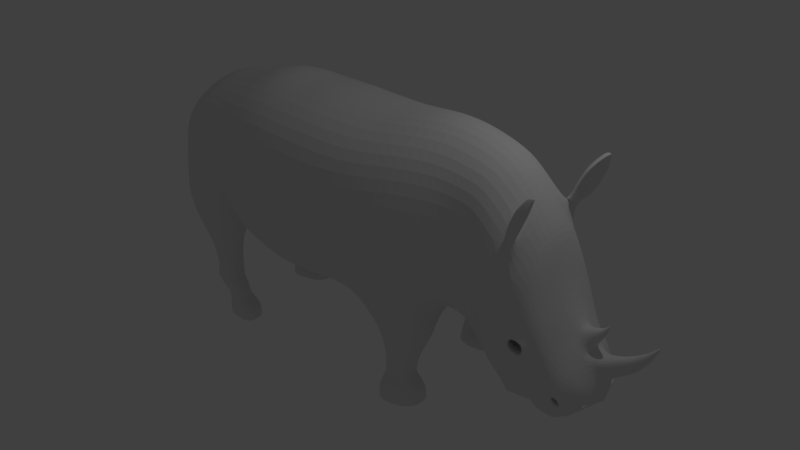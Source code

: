# Source: rhino.blend  (saved by Blender 2.79.0; exported with 4.5.12 LTS)
import bpy
from mathutils import Matrix  # noqa: F401  (used for matrix-valued properties, if any)

bpy.ops.wm.read_factory_settings(use_empty=True)
scene = bpy.context.scene
scene.name = 'Scene'

# ---- collections
col_collection_1 = bpy.data.collections.new('Collection 1'); scene.collection.children.link(col_collection_1)

# ---- world
world_world = bpy.data.worlds.new('World'); scene.world = world_world
world_world.color = (0.05088, 0.05088, 0.05088)
world_world.use_sun_shadow = False
world_world.sun_shadow_jitter_overblur = 0.0
world_world.cycles.sampling_method = 'MANUAL'

# ---- cameras
cam_camera = bpy.data.cameras.new('Camera')
cam_camera.clip_end = 100.0
cam_camera.lens = 35.0
cam_camera.sensor_width = 32.0
cam_camera.sensor_height = 18.0
cam_camera.ortho_scale = 7.314
cam_camera.dof.focus_distance = 0.0
cam_camera.dof.aperture_fstop = 128.0

# ---- lights
light_lamp = bpy.data.lights.new('Lamp', 'POINT')
light_lamp.transmission_factor = 0.0
light_lamp.cutoff_distance = 30.0
light_lamp.energy = 100.0
light_lamp.shadow_buffer_clip_start = 1.001
light_lamp.shadow_soft_size = 0.1
light_lamp.shadow_maximum_resolution = 0.006
light_lamp.use_absolute_resolution = True

# ---- meshes
me_cube_001 = bpy.data.meshes.new('Cube.001')
me_cube_001.from_pydata([(-0.4707, -0.9422, -0.6888), (-0.6667, -0.9841, 1.845), (-0.03508, -0.9947, -0.6043), (0.06701, -0.9571, 1.811), (-0.3971, 0.0, -0.8618), (-0.6593, 0.0, 2.037), (0.2888, 0.0, -0.7628), (0.06136, 0.0, 2.037), (-1.022, 0.0, -0.9591), (-1.026, -0.9315, -0.8012), (-1.222, -0.986, 1.876), (-1.222, 0.0, 2.108), (-1.769, 0.0, -0.852), (-1.668, -0.8779, -0.7085), (-1.693, -0.985, 1.869), (-1.728, 0.0, 2.14), (-2.228, 0.0, -0.6617), (-2.155, -0.8168, -0.4866), (-2.204, -0.948, 1.88), (-2.188, 0.0, 2.316), (-2.703, 0.0, -0.3977), (-2.437, -0.6588, -0.341), (-2.7, -0.8523, 1.832), (-2.705, 0.0, 2.099), (-3.012, 0.0, -0.3169), (-3.782, -0.5846, -0.4141), (-3.061, -0.6869, 1.793), (-3.09, 0.0, 2.026), (-3.428, 0.0, -0.2715), (-3.716, -0.4536, -0.4141), (-3.416, -0.6554, 1.704), (-3.435, 0.0, 1.929), (-3.768, 0.0, -0.2091), (-3.422, -0.6905, -0.8701), (-3.734, -0.5519, 1.533), (-3.747, 0.0, 1.722), (-4.063, 0.0, -0.08378), (-4.032, -0.3772, 0.1764), (-4.046, -0.3845, 1.267), (-4.107, 0.0, 1.353), (0.7989, 0.0, 2.206), (0.7957, -0.8039, 1.902), (0.398, -1.22, -0.7273), (0.8434, 0.0, -0.7045), (1.386, 0.0, 2.201), (1.377, -0.6761, 1.874), (1.608, -0.8009, -0.4287), (1.281, 0.0, -0.6668), (1.829, 0.0, 2.08), (1.792, -0.637, 1.769), (1.824, -0.8279, -0.4548), (1.805, 0.0, -0.6095), (2.093, -0.5974, 1.698), (2.021, -0.8286, -0.5688), (2.072, 0.0, -0.7944), (2.518, 0.0, 1.594), (2.589, -0.5887, 1.107), (2.424, -0.8172, -1.153), (2.488, 0.0, -1.45), (-4.28, 0.0, 0.43), (-4.203, -0.2209, 0.469), (-4.177, -0.2341, 1.095), (-4.21, 0.0, 1.127), (2.79, 0.0, 1.158), (2.708, -0.692, 0.9425), (2.685, -0.7726, -1.426), (2.806, 0.0, -1.744), (3.105, 0.0, 0.2014), (3.071, -0.4921, 0.05317), (3.24, -0.5149, -1.6), (3.382, 0.0, -1.813), (3.415, 0.0, -0.3547), (3.308, -0.3977, -0.4528), (3.953, 0.0, -1.137), (3.342, -0.5504, -1.722), (3.399, 0.0, -1.89), (3.522, -0.426, -1.679), (3.585, 0.0, -1.816), (3.784, -0.1925, -1.074), (3.738, -0.4479, -1.422), (3.837, 0.0, -1.508), (-0.6554, -1.419, 1.212), (0.05656, -1.379, 1.232), (-1.236, -1.408, 1.271), (-1.686, -1.371, 1.344), (-2.203, -1.33, 1.319), (-2.69, -1.239, 1.334), (-3.068, -1.122, 1.426), (-3.418, -1.057, 1.426), (-3.697, -0.9225, 1.286), (-3.99, -0.6947, 1.048), (0.7931, -1.212, 1.329), (1.392, -0.9771, 1.317), (1.784, -0.8906, 1.226), (2.041, -0.8774, 1.126), (2.45, -0.8076, 0.8255), (-4.191, -0.3423, 0.9721), (-4.257, 0.0, 0.9733), (2.625, -0.8482, 0.6633), (3.097, -0.7305, -0.2344), (3.304, -0.6711, -0.7968), (3.534, -0.6399, -0.9697), (3.737, -0.3708, -1.19), (3.905, 0.0, -1.283), (3.604, 0.0, -0.7384), (3.552, -0.2718, -0.7313), (4.042, 0.0, -1.04), (3.873, -0.1473, -0.9976), (3.815, 0.0, -0.7556), (3.74, -0.1696, -0.8219), (4.189, 0.0, -0.9286), (4.12, -0.1017, -0.9097), (4.075, 0.0, -0.6462), (4.001, -0.1183, -0.7468), (4.338, 0.0, -0.7934), (4.287, -0.08292, -0.7837), (4.246, 0.0, -0.5576), (4.184, -0.09653, -0.6597), (4.414, 0.0, -0.6862), (4.378, -0.06998, -0.6754), (4.354, 0.0, -0.4796), (4.314, -0.07842, -0.5911), (4.513, 0.0, -0.5333), (4.502, -0.04073, -0.5112), (4.494, 0.0, -0.3725), (4.458, -0.05294, -0.4807), (4.618, 0.0, -0.2949), (4.604, -0.01501, -0.3092), (4.605, 0.0, -0.2742), (4.593, -0.0196, -0.3133), (0.2223, -1.355, -0.4534), (0.7638, -1.421, -0.3186), (1.391, -1.195, -0.3312), (1.812, -0.9973, -0.2662), (2.033, -0.8625, -0.3413), (2.371, -0.8998, -0.9084), (-4.325, 0.0, 0.6443), (3.746, -0.4339, -1.272), (3.882, 0.0, -1.383), (-0.6613, -1.303, -0.4563), (-1.236, -1.297, -0.4876), (-1.71, -1.276, -0.4016), (-2.18, -1.231, -0.2599), (-2.462, -1.035, -0.1726), (-3.57, -0.3561, -0.4146), (-3.395, -0.5906, -0.8711), (-3.339, -0.3097, -0.4149), (-4.024, -0.5722, 0.348), (-4.202, -0.2534, 0.5898), (2.667, -0.8953, -1.166), (3.087, -0.7976, -1.451), (3.407, -0.7055, -1.402), (3.501, -0.6367, -1.453), (3.516, 0.0, -0.3712), (3.411, -0.148, -0.5), (3.696, 0.0, -0.6221), (3.56, -0.1689, -0.6588), (3.631, 0.0, -0.3739), (3.583, -0.09967, -0.4251), (3.761, 0.0, -0.5083), (3.685, -0.1149, -0.5244), (3.719, 0.0, -0.3416), (3.726, -0.05355, -0.3598), (3.789, 0.0, -0.4296), (3.774, -0.0594, -0.4003), (3.811, 0.0, -0.2674), (3.8, -0.004729, -0.2791), (3.825, 0.0, -0.2717), (3.813, -0.007066, -0.2847), (2.45, -0.5653, 1.354), (2.713, -0.4881, 1.0), (2.388, -0.9539, 0.7429), (2.712, -0.8403, 0.4284), (2.629, -0.6661, 1.106), (2.563, -0.8671, 1.114), (2.704, -1.02, 1.005), (2.715, -0.612, 1.287), (2.613, -0.9278, 1.282), (2.791, -1.115, 1.169), (2.827, -0.6551, 1.543), (2.729, -0.9629, 1.543), (2.902, -1.158, 1.425), (2.9, -0.7475, 1.673), (2.848, -0.976, 1.67), (2.956, -1.116, 1.587), (3.001, -0.9376, 1.81), (3.006, -0.9671, 1.817), (3.009, -0.9855, 1.799), (2.67, -0.5748, 1.088), (2.71, -0.6522, 1.088), (2.722, -0.8359, 1.025), (2.785, -1.006, 0.9869), (2.796, -0.5981, 1.268), (2.66, -0.8842, 1.269), (2.872, -1.101, 1.151), (2.907, -0.6413, 1.525), (2.747, -0.9177, 1.513), (2.983, -1.145, 1.407), (2.981, -0.7336, 1.655), (2.851, -0.9389, 1.656), (3.037, -1.102, 1.568), (3.082, -0.9238, 1.792), (3.099, -0.9478, 1.788), (3.087, -0.9533, 1.799), (3.089, -0.9717, 1.781), (3.243, -0.568, -1.696), (3.329, 0.0, -1.884), (-0.6584, -1.561, 0.378), (-1.236, -1.553, 0.3916), (-1.684, -1.507, 0.4714), (-2.2, -1.436, 0.5296), (-2.59, -1.334, 0.618), (-3.063, -1.194, 0.8638), (-3.389, -1.095, 0.9181), (-3.685, -0.9758, 0.8987), (-3.984, -0.7617, 0.814), (-4.194, -0.3574, 0.8384), (0.04978, -1.511, 0.4326), (0.7818, -1.364, 0.5333), (1.4, -1.134, 0.529), (1.78, -0.9887, 0.4749), (2.048, -0.9557, 0.3834), (2.379, -0.9568, -0.08272), (-4.298, 0.0, 0.8889), (3.742, -0.4024, -1.231), (3.893, 0.0, -1.333), (2.703, -0.9006, -0.4068), (3.02, -0.8487, -0.4906), (3.364, -0.7325, -1.232), (3.485, -0.6831, -1.328), (2.145, 0.0, 1.93), (3.31, -0.7294, -1.154), (3.317, -0.6823, -1.511), (3.519, -0.6985, -1.219), (3.525, -0.6323, -1.516), (3.38, -0.6121, -1.371), (3.44, -0.5681, -1.403), (3.353, -0.6294, -1.262), (3.43, -0.5978, -1.323), (3.258, -0.3763, -1.348), (3.36, -0.319, -1.408), (3.213, -0.3825, -1.171), (3.341, -0.3519, -1.274), (3.128, -0.1284, -1.354), (3.283, -0.06312, -1.409), (3.082, -0.1355, -1.127), (3.261, -0.1007, -1.257), (0.0464, -1.453, 0.03275), (0.7762, -1.316, 0.1353), (1.409, -1.156, 0.1348), (1.796, -0.993, 0.1043), (2.04, -0.9091, 0.02108), (2.375, -0.9283, -0.4955), (2.707, -0.9011, -0.6618), (-0.3091, -1.272, -0.4117), (-0.9488, -1.3, -0.472), (-1.473, -1.286, -0.4446), (-1.945, -1.253, -0.3307), (-3.293, -0.7308, -1.319), (-2.357, -1.175, -0.1297), (-3.001, -0.3265, -0.4143), (-2.598, -0.7267, -0.4159), (-2.743, -0.4575, -0.4124), (-4.27, -0.09575, 0.6351), (-4.108, -0.4605, 0.4894), (2.519, -0.8976, -1.037), (2.202, -0.8811, -0.6248), (1.922, -0.9299, -0.3038), (1.138, -1.338, -0.3056), (0.4273, -1.431, -0.4019), (-0.6543, -1.52, -0.03643), (-1.222, -1.508, -0.04543), (-1.695, -1.484, 0.03777), (-2.207, -1.406, 0.137), (-2.612, -1.176, 0.3005), (-3.044, -1.248, 0.3961), (-3.421, -1.154, 0.4216), (-3.702, -1.026, 0.4205), (-3.983, -0.7749, 0.4001), (-4.202, -0.344, 0.7031), (0.4158, -1.437, 0.4829), (1.091, -1.249, 0.5311), (1.59, -1.061, 0.502), (1.914, -0.9722, 0.4292), (2.214, -0.9563, 0.1504), (2.534, -0.9273, -0.2257), (-0.3043, -1.536, 0.4053), (-0.9472, -1.557, 0.3848), (-1.46, -1.53, 0.4315), (-1.942, -1.471, 0.5005), (-2.831, -1.264, 0.7504), (-2.444, -1.385, 0.6023), (-3.226, -1.145, 0.891), (-3.537, -1.035, 0.9084), (-3.835, -0.8688, 0.8564), (-4.287, -0.09637, 0.8583), (-4.075, -0.6224, 0.786), (1.626, -0.9962, -0.2311), (-4.108, -0.5795, 0.6354), (-4.274, -0.1371, 0.7494), (-3.848, -0.9125, 0.4093), (-3.563, -1.103, 0.4286), (-3.262, -1.2, 0.4105), (-2.395, -1.325, 0.1898), (-2.819, -1.272, 0.3611), (-1.954, -1.456, 0.08773), (-1.465, -1.497, -0.00383), (-0.9421, -1.521, -0.04073), (-0.3051, -1.497, -0.0003442), (0.4113, -1.385, 0.08405), (1.093, -1.236, 0.1351), (1.918, -0.9511, 0.06271), (2.208, -0.9187, -0.2372), (2.527, -0.9124, -0.6314), (1.603, -1.036, 0.1196), (2.997, -0.8472, -0.7448), (2.673, -0.8978, -0.2543), (3.042, -0.7987, -0.4043), (2.678, -0.8965, -0.7673), (3.074, -0.798, -1.128), (2.962, -0.6438, -1.513), (2.918, -0.468, 0.7233), (3.094, 0.0, -1.778), (2.968, 0.0, 0.8401), (2.868, -0.7845, 0.2367), (2.877, -0.8464, -1.308), (2.884, -0.8482, -0.2836), (2.876, -0.8473, -0.9479), (2.869, -0.8747, -0.406), (2.859, -0.8741, -0.7145), (2.783, -0.9487, -0.4731), (2.934, -0.908, -0.5562), (2.775, -0.9444, -0.5882), (2.939, -0.8981, -0.6709), (2.875, -0.9255, -0.4975), (2.855, -0.9196, -0.6669), (2.6, -0.5796, -0.3733), (2.897, -0.4878, -0.4524), (2.601, -0.5609, -0.618), (2.87, -0.4704, -0.696), (2.756, -0.536, -0.372), (2.741, -0.5142, -0.6678), (2.453, -0.2708, -0.289), (2.853, -0.1469, -0.3959), (2.453, -0.2456, -0.6195), (2.817, -0.1234, -0.7248), (2.663, -0.212, -0.2872), (2.643, -0.1825, -0.6867), (-0.4079, -0.3584, -0.8307), (0.3469, -0.2388, -0.7602), (-1.73, -0.3334, -0.7975), (-1.024, -0.3465, -0.8991), (-2.2, -0.3102, -0.5952), (-2.614, -0.2159, -0.3558), (-2.979, -0.1319, -0.3483), (-3.371, -0.1348, -0.2847), (-3.69, -0.1395, -0.2224), (-4.04, -0.1977, -0.04413), (0.9513, -0.1231, -0.7234), (1.459, -0.2921, -0.6066), (1.812, -0.3144, -0.5507), (2.052, -0.3147, -0.7088), (-4.208, -0.149, 0.3854), (2.464, -0.3103, -1.337), (2.76, -0.2934, -1.623), (3.328, -0.1955, -1.732), (3.044, -0.2445, -1.678), (0.3096, -1.278, -0.5544), (0.1308, -1.059, -0.6416), (0.8077, -1.381, -0.4594), (0.5373, -1.151, -0.9232), (1.359, -1.179, -0.5353), (1.45, -0.7985, -0.5527), (1.117, -1.331, -0.4591), (0.507, -1.369, -0.5072), (0.4464, -0.3412, -0.7592), (0.9206, -0.2254, -0.7338), (1.379, -0.4468, -0.75), (0.2907, -1.003, -0.7359), (0.8627, -1.36, -0.718), (0.6361, -1.129, -1.147), (1.355, -1.188, -0.7281), (1.402, -0.8131, -0.7262), (1.14, -1.312, -0.7177), (0.5872, -1.321, -0.7209), (0.5797, -0.4538, -0.7962), (0.9753, -0.3618, -0.7916), (1.353, -0.5346, -0.7823), (0.4587, -0.983, -0.9461), (0.9004, -1.303, -0.9182), (0.6709, -1.092, -1.353), (1.31, -1.161, -0.9206), (1.367, -0.8647, -0.938), (1.128, -1.259, -0.9105), (0.6764, -1.267, -0.9175), (0.6515, -0.5683, -0.9822), (0.993, -0.4685, -0.9805), (1.303, -0.595, -0.9586), (0.5555, -0.9924, -1.167), (0.8986, -1.242, -1.143), (0.6966, -1.105, -1.581), (1.247, -1.14, -1.149), (1.303, -0.9051, -1.162), (1.1, -1.228, -1.139), (0.7371, -1.236, -1.143), (0.7164, -0.644, -1.193), (1.001, -0.5661, -1.193), (1.264, -0.6677, -1.176), (0.5891, -1.007, -1.366), (0.8838, -1.189, -1.346), (0.7006, -1.122, -1.754), (1.142, -1.102, -1.349), (1.198, -0.9273, -1.354), (1.018, -1.157, -1.34), (0.7531, -1.189, -1.349), (0.731, -0.7414, -1.383), (0.9553, -0.6478, -1.389), (1.161, -0.7494, -1.37), (0.6457, -1.015, -1.58), (0.8938, -1.179, -1.583), (0.6733, -1.18, -1.891), (1.109, -1.06, -1.583), (1.128, -0.9355, -1.583), (0.9998, -1.145, -1.584), (0.7605, -1.168, -1.584), (0.7677, -0.8211, -1.575), (0.9574, -0.7275, -1.576), (1.107, -0.8169, -1.58), (0.6751, -1.03, -1.765), (0.9022, -1.166, -1.747), (0.6467, -1.206, -1.985), (1.098, -1.111, -1.753), (1.113, -0.9596, -1.754), (1.014, -1.156, -1.747), (0.7768, -1.179, -1.754), (0.7647, -0.8399, -1.774), (0.9354, -0.7778, -1.77), (1.097, -0.8161, -1.777), (0.6181, -1.072, -1.893), (0.9488, -1.281, -1.892), (0.638, -1.223, -2.082), (1.237, -1.114, -1.892), (1.25, -0.9657, -1.894), (1.106, -1.225, -1.89), (0.7621, -1.264, -1.891), (0.7544, -0.8049, -1.893), (0.9863, -0.7189, -1.894), (1.196, -0.7997, -1.895), (0.589, -1.07, -1.987), (0.9488, -1.301, -1.989), (0.6408, -1.221, -2.181), (1.273, -1.123, -1.985), (1.285, -0.9476, -1.991), (1.128, -1.246, -1.982), (0.751, -1.289, -1.986), (0.7299, -0.7785, -1.985), (1.01, -0.6872, -1.988), (1.229, -0.7699, -1.993), (0.58, -1.071, -2.084), (0.9612, -1.314, -2.085), (1.292, -1.136, -2.084), (1.316, -0.9444, -2.083), (1.151, -1.258, -2.083), (0.7514, -1.305, -2.083), (0.7209, -0.7661, -2.078), (1.008, -0.6766, -2.084), (1.255, -0.7563, -2.084), (0.5814, -1.066, -2.18), (0.9609, -1.315, -2.18), (0.9393, -0.974, -2.18), (1.298, -1.128, -2.179), (1.316, -0.9412, -2.177), (1.155, -1.254, -2.179), (0.7552, -1.301, -2.181), (0.6762, -0.7854, -2.177), (0.9451, -0.6943, -2.179), (1.253, -0.7564, -2.177), (-0.01623, -0.5919, -0.7423), (0.1481, -0.6127, -0.702), (0.3491, -0.696, -0.7813), (0.4466, -0.7774, -0.9692), (0.541, -0.8202, -1.181), (0.5894, -0.8751, -1.372), (0.6394, -0.9111, -1.577), (0.6614, -0.9373, -1.77), (0.6706, -0.9265, -1.893), (0.6439, -0.9124, -1.986), (0.635, -0.9072, -2.081), (0.6178, -0.9116, -2.179), (-2.706, -0.3767, -0.2927), (-2.551, -0.7027, -0.2462), (-2.974, -0.2322, -0.3372), (-3.535, -0.664, -0.6827), (-3.364, -0.2177, -0.3086), (-3.481, -0.5501, -0.6847), (-3.637, -0.232, -0.2464), (-2.841, -0.5525, -0.6803), (-3.823, -0.4059, -0.1553), (-3.925, -0.5424, -0.1176), (-2.541, -1.004, -0.2229), (-3.053, -0.4505, -0.6798), (-2.707, -0.7831, -0.6858), (-3.267, -0.4119, -0.6808), (-3.926, -0.6976, -0.09198), (-3.382, -0.7034, -1.121), (-3.4, -0.4506, -0.6822), (-3.339, -0.6319, -1.122), (-2.899, -0.6438, -1.114), (-2.686, -1.19, -0.1509), (-3.102, -1.281, -0.07657), (-3.443, -1.205, -0.07469), (-3.698, -1.064, -0.08271), (-3.888, -0.8557, -0.08519), (-3.815, -0.9611, -0.08332), (-3.579, -1.145, -0.07911), (-3.3, -1.254, -0.07348), (-2.907, -1.279, -0.08568), (-2.6, -1.017, -0.4149), (-3.305, -0.5246, -0.8698), (-3.266, -0.6704, -1.319), (-3.189, -0.4905, -0.8698), (-3.782, -0.7175, -0.414), (-3.347, -0.7301, -1.566), (-3.047, -0.5158, -0.8699), (-2.788, -0.8006, -0.8696), (-2.897, -0.5979, -0.8688), (-2.735, -1.155, -0.4137), (-3.059, -1.226, -0.4129), (-3.334, -1.185, -0.4133), (-3.562, -1.063, -0.4134), (-3.729, -0.8608, -0.4155), (-3.665, -0.961, -0.4137), (-3.438, -1.136, -0.4129), (-3.211, -1.222, -0.4127), (-2.902, -1.233, -0.4135), (-2.708, -0.9936, -0.6829), (-3.012, -0.5893, -1.112), (-2.799, -0.814, -1.113), (-3.13, -0.5513, -1.115), (-3.535, -0.7647, -0.6815), (-3.311, -0.7244, -1.457), (-3.24, -0.5886, -1.119), (-3.281, -0.6804, -1.458), (-2.856, -0.6712, -1.453), (-2.799, -1.117, -0.6794), (-3.025, -1.179, -0.6799), (-3.178, -1.143, -0.6799), (-3.318, -1.066, -0.6804), (-3.472, -0.882, -0.6811), (-3.396, -0.9805, -0.6808), (-3.247, -1.115, -0.6801), (-3.103, -1.166, -0.6798), (-2.927, -1.181, -0.6793), (-2.787, -0.9781, -0.8709), (-3.198, -0.6255, -1.319), (-3.313, -0.6882, -1.566), (-3.094, -0.5992, -1.317), (-3.423, -0.7753, -0.8699), (-3.069, -0.7443, -1.83), (-2.984, -0.6204, -1.314), (-2.807, -0.8212, -1.31), (-2.88, -0.659, -1.313), (-2.855, -1.08, -0.8698), (-3.005, -1.132, -0.87), (-3.135, -1.095, -0.8701), (-3.25, -1.028, -0.87), (-3.375, -0.8861, -0.87), (-3.313, -0.9651, -0.87), (-3.192, -1.07, -0.8701), (-3.073, -1.117, -0.8701), (-2.931, -1.134, -0.87), (-2.801, -0.9686, -1.114), (-2.98, -0.6392, -1.454), (-2.781, -0.8277, -1.454), (-3.104, -0.6222, -1.455), (-3.382, -0.7782, -1.12), (-3.213, -0.7308, -1.688), (-3.204, -0.6404, -1.457), (-3.168, -0.6931, -1.689), (-2.736, -0.7077, -1.687), (-2.851, -1.016, -1.116), (-2.99, -1.052, -1.115), (-3.121, -1.021, -1.117), (-3.237, -0.9737, -1.118), (-3.337, -0.8735, -1.12), (-3.291, -0.9367, -1.119), (-3.18, -0.9996, -1.117), (-3.055, -1.04, -1.116), (-2.911, -1.058, -1.115), (-2.806, -0.9601, -1.312), (-3.227, -0.648, -1.565), (-3.033, -0.7037, -1.83), (-3.09, -0.616, -1.564), (-3.293, -0.795, -1.316), (-3.069, -0.7094, -2.043), (-2.956, -0.6605, -1.564), (-2.742, -0.841, -1.564), (-2.827, -0.6935, -1.561), (-2.842, -1.0, -1.315), (-2.959, -1.031, -1.312), (-3.074, -1.014, -1.313), (-3.164, -0.9718, -1.314), (-3.261, -0.8833, -1.315), (-3.213, -0.942, -1.315), (-3.118, -0.998, -1.313), (-3.025, -1.025, -1.313), (-2.892, -1.036, -1.312), (-2.779, -0.9615, -1.455), (-2.847, -0.6694, -1.687), (-2.648, -0.8334, -1.687), (-2.982, -0.6292, -1.688), (-3.311, -0.7935, -1.457), (-3.053, -0.7247, -1.959), (-3.079, -0.654, -1.688), (-3.012, -0.6764, -1.959), (-2.504, -0.7117, -1.953), (-2.825, -0.997, -1.456), (-2.963, -1.028, -1.454), (-3.091, -1.005, -1.455), (-3.188, -0.968, -1.455), (-3.279, -0.8766, -1.455), (-3.239, -0.9331, -1.455), (-3.14, -0.991, -1.455), (-3.037, -1.017, -1.455), (-2.888, -1.032, -1.454), (-2.742, -0.9708, -1.565), (-2.963, -0.6761, -1.83), (-3.013, -0.6493, -2.042), (-2.881, -0.6662, -1.829), (-3.346, -0.8, -1.566), (-2.766, -0.6975, -1.828), (-2.588, -0.8342, -1.828), (-2.669, -0.7299, -1.828), (-2.793, -1.009, -1.565), (-2.939, -1.042, -1.564), (-3.092, -1.025, -1.564), (-3.208, -0.9823, -1.565), (-3.321, -0.8778, -1.566), (-3.271, -0.9439, -1.566), (-3.15, -1.007, -1.564), (-3.027, -1.036, -1.564), (-2.85, -1.046, -1.564), (-2.648, -0.9603, -1.688), (-2.647, -0.6742, -1.955), (-2.425, -0.8376, -1.952), (-2.805, -0.6386, -1.957), (-3.212, -0.794, -1.689), (-3.069, -0.7115, -2.18), (-2.923, -0.6443, -1.959), (-3.012, -0.6485, -2.181), (-2.455, -0.6969, -2.177), (-2.703, -0.9992, -1.688), (-2.861, -1.038, -1.687), (-2.998, -1.016, -1.687), (-3.101, -0.9683, -1.688), (-3.193, -0.8731, -1.688), (-3.154, -0.9327, -1.688), (-3.05, -0.9988, -1.688), (-2.94, -1.027, -1.687), (-2.779, -1.04, -1.687), (-2.589, -0.941, -1.828), (-2.908, -0.6205, -2.043), (-2.782, -0.615, -2.042), (-3.067, -0.7955, -1.83), (-2.617, -0.6533, -2.04), (-2.366, -0.8354, -2.038), (-2.457, -0.6948, -2.039), (-2.626, -0.9811, -1.829), (-2.767, -1.018, -1.828), (-2.884, -0.9886, -1.828), (-2.971, -0.9488, -1.829), (-3.049, -0.8712, -1.829), (-3.016, -0.924, -1.829), (-2.928, -0.9729, -1.829), (-2.835, -1.003, -1.828), (-2.697, -1.022, -1.828), (-2.425, -0.9762, -1.954), (-2.615, -0.6554, -2.178), (-2.366, -0.8375, -2.176), (-2.78, -0.6171, -2.179), (-3.053, -0.8006, -1.959), (-2.623, -0.8061, -2.178), (-2.908, -0.6226, -2.181), (-2.919, -0.7666, -2.179), (-2.783, -0.8076, -2.179), (-2.464, -1.032, -1.953), (-2.658, -1.064, -1.953), (-2.81, -1.027, -1.955), (-2.923, -0.9748, -1.956), (-3.027, -0.874, -1.958), (-2.981, -0.9293, -1.957), (-2.867, -1.006, -1.955), (-2.746, -1.045, -1.954), (-2.567, -1.073, -1.953), (-2.367, -0.9901, -2.039), (-3.07, -0.7941, -2.043), (-2.413, -1.054, -2.039), (-2.629, -1.088, -2.039), (-2.798, -1.046, -2.04), (-2.925, -0.9885, -2.041), (-3.041, -0.876, -2.042), (-2.99, -0.9378, -2.042), (-2.862, -1.023, -2.04), (-2.727, -1.067, -2.039), (-2.528, -1.098, -2.038), (-2.365, -0.9922, -2.177), (-2.618, -0.9516, -2.178), (-2.785, -0.9027, -2.179), (-2.92, -0.8482, -2.179), (-3.068, -0.7962, -2.18), (-2.512, -0.9712, -2.177), (-2.714, -0.9278, -2.178), (-2.849, -0.883, -2.179), (-2.989, -0.8285, -2.18), (-2.411, -1.054, -2.177), (-2.627, -1.09, -2.177), (-2.796, -1.048, -2.178), (-2.922, -0.9906, -2.178), (-3.04, -0.8781, -2.179), (-2.988, -0.9399, -2.179), (-2.86, -1.026, -2.178), (-2.725, -1.069, -2.177), (-2.525, -1.1, -2.177), (-4.263, 0.0, 0.5471), (-4.442, 0.0, 0.5988), (-4.284, 0.0, 0.01311), (-4.272, -0.08715, 0.5518), (-4.417, -0.08566, 0.5896), (-4.342, -0.1301, 0.5658), (-4.294, 0.0, 0.2576), (-4.451, 0.0, 0.2707), (-4.316, 0.0, -0.2341), (-4.303, -0.07317, 0.2599), (-4.429, -0.07176, 0.2671), (-4.363, -0.1135, 0.2599), (-4.425, 0.0, 0.02323), (-4.386, 0.0, -0.4503), (-4.291, -0.0582, 0.01514), (-4.405, -0.05695, 0.02022), (-4.346, -0.09393, 0.01438), (-4.423, 0.0, -0.2234), (-4.499, 0.0, -0.6266), (-4.326, -0.03503, -0.2321), (-4.407, -0.03443, -0.2262), (-4.363, -0.05789, -0.2318), (-4.449, 0.0, -0.4352), (-4.395, -0.02521, -0.4468), (-4.446, -0.02493, -0.436), (-4.414, -0.04056, -0.4451), (-4.514, 0.0, -0.6198), (-4.507, 0.0, -0.624), (-4.501, -0.01001, -0.6214), (-4.51, -0.009515, -0.6183), (-4.506, -0.01104, -0.6205), (0.641, -1.221, -2.167), (0.5819, -1.066, -2.166), (1.315, -0.9418, -2.164), (1.296, -1.129, -2.165), (0.9609, -1.315, -2.167), (1.154, -1.254, -2.166), (1.253, -0.7569, -2.164), (0.7551, -1.301, -2.167), (0.9538, -0.6926, -2.165), (0.683, -0.7833, -2.163), (0.6209, -0.9113, -2.165), (0.6697, -1.033, -1.777), (0.7637, -0.8367, -1.785), (0.9401, -0.7723, -1.782), (1.106, -0.8146, -1.788), (0.7754, -1.187, -1.766), (0.9065, -1.177, -1.761), (1.111, -1.111, -1.766), (1.126, -0.9602, -1.767), (0.698, -1.128, -1.767), (1.023, -1.163, -1.76), (0.6622, -0.9363, -1.781), (-2.988, -0.9397, -2.165), (-2.627, -1.09, -2.162), (-3.041, -0.8778, -2.165), (-3.068, -0.796, -2.166), (-2.725, -1.069, -2.163), (-2.78, -0.6169, -2.165), (-2.615, -0.6551, -2.163), (-2.455, -0.6967, -2.162), (-2.908, -0.6224, -2.166), (-2.366, -0.8372, -2.162), (-2.796, -1.048, -2.163), (-2.86, -1.025, -2.163), (-2.923, -0.9904, -2.164), (-2.526, -1.1, -2.162), (-2.366, -0.992, -2.162), (-2.411, -1.054, -2.162), (-3.069, -0.7113, -2.166), (-3.012, -0.6486, -2.166), (-2.827, -1.007, -1.838), (-2.874, -0.6634, -1.839), (-2.96, -0.673, -1.839), (-2.574, -0.8344, -1.837), (-2.878, -0.992, -1.838), (-2.923, -0.9758, -1.838), (-2.574, -0.944, -1.838), (-2.611, -0.9855, -1.838), (-3.031, -0.701, -1.84), (-2.686, -1.026, -1.837), (-2.758, -1.022, -1.838), (-2.967, -0.9511, -1.838), (-3.066, -0.7957, -1.84), (-3.067, -0.7423, -1.84), (-2.756, -0.6951, -1.838), (-2.654, -0.728, -1.838), (-3.013, -0.9246, -1.839), (-3.047, -0.8714, -1.839), (-2.682, -0.8362, -1.642), (-3.087, -1.002, -1.642), (-2.683, -0.9641, -1.643), (-2.736, -1.003, -1.643), (-3.221, -0.6913, -1.643), (-2.805, -1.042, -1.642), (-3.14, -0.9735, -1.643), (-3.262, -0.7305, -1.643), (-2.769, -0.7024, -1.641), (-3.197, -0.9368, -1.643), (-2.889, -1.039, -1.642), (-3.133, -0.6505, -1.643), (-3.24, -0.8748, -1.643), (-3.261, -0.7962, -1.644), (-2.972, -1.03, -1.642), (-3.033, -1.019, -1.642), (-3.022, -0.6234, -1.642), (-2.887, -0.6661, -1.642), (-2.771, -0.8309, -1.48), (-3.142, -0.9948, -1.481), (-2.771, -0.9637, -1.481), (-2.818, -0.9998, -1.481), (-2.879, -1.035, -1.48), (-3.193, -0.9714, -1.481), (-3.32, -0.7257, -1.483), (-2.849, -0.6765, -1.479), (-3.246, -0.9357, -1.481), (-2.958, -1.031, -1.48), (-3.289, -0.8769, -1.481), (-3.319, -0.7951, -1.483), (-3.035, -1.021, -1.48), (-3.091, -1.01, -1.481), (-3.101, -0.6251, -1.481), (-2.974, -0.6442, -1.48), (-3.288, -0.6822, -1.483), (-3.21, -0.647, -1.482)], [], [(132, 268, 373, 371), (82, 3, 1, 81), (348, 349, 477, 2, 0), (7, 5, 1, 3), (81, 1, 10, 83), (10, 11, 15, 14), (1, 5, 11, 10), (348, 0, 9, 351), (14, 15, 19, 18), (351, 9, 13, 350), (83, 10, 14, 84), (18, 19, 23, 22), (350, 13, 17, 352), (84, 14, 18, 85), (86, 22, 26, 87), (352, 17, 21, 353), (85, 18, 22, 86), (87, 26, 30, 88), (22, 23, 27, 26), (275, 302, 515, 509), (304, 275, 509, 516), (26, 27, 31, 30), (277, 300, 513, 511), (34, 35, 39, 38), (88, 30, 34, 89), (30, 31, 35, 34), (38, 39, 62, 61), (21, 143, 499, 490), (89, 34, 38, 90), (268, 131, 369, 373), (7, 3, 41, 40), (349, 6, 43, 358), (314, 250, 220, 282), (358, 43, 47, 359), (40, 41, 45, 44), (133, 50, 53, 134, 267), (359, 47, 51, 360), (44, 45, 49, 48), (361, 54, 58, 363), (360, 51, 54, 361), (363, 58, 66, 364), (134, 53, 57, 135, 266), (96, 61, 62, 97), (357, 37, 60, 362), (90, 38, 61, 96), (366, 320, 69, 365), (55, 169, 170, 63), (135, 57, 65, 149, 265), (325, 320, 69, 150), (67, 68, 72, 71), (150, 205, 74, 232), (323, 321, 68, 67), (75, 74, 76, 77), (77, 76, 79, 80), (232, 74, 76, 234), (72, 105, 156, 154), (103, 73, 78, 102), (234, 76, 79, 137), (105, 101, 102, 78), (225, 103, 102, 224), (72, 100, 101, 105), (68, 99, 100, 72), (321, 324, 99, 68), (215, 90, 96, 216, 296), (216, 96, 97, 223, 295), (52, 94, 171, 169), (49, 93, 94, 52), (45, 92, 93, 49), (41, 91, 92, 45), (214, 89, 90, 215, 294), (213, 88, 89, 214, 293), (212, 87, 88, 213, 292), (210, 85, 86, 211, 291), (211, 86, 87, 212, 290), (209, 84, 85, 210, 289), (208, 83, 84, 209, 288), (207, 81, 83, 208, 287), (217, 82, 81, 207, 286), (3, 82, 91, 41), (104, 105, 109, 108), (107, 106, 110, 111), (105, 78, 107, 109), (78, 73, 106, 107), (113, 111, 115, 117), (108, 109, 113, 112), (109, 107, 111, 113), (117, 115, 119, 121), (111, 110, 114, 115), (112, 113, 117, 116), (120, 121, 125, 124), (115, 114, 118, 119), (116, 117, 121, 120), (124, 125, 129, 128), (121, 119, 123, 125), (119, 118, 122, 123), (128, 129, 127, 126), (125, 123, 127, 129), (123, 122, 126, 127), (2, 130, 254, 139, 0), (0, 139, 255, 140, 9), (9, 140, 256, 141, 13), (13, 141, 257, 142, 17), (302, 276, 510, 515), (17, 142, 259, 143, 21), (354, 353, 489, 491), (300, 278, 512, 513), (356, 355, 493, 495), (60, 148, 263, 136, 59, 362), (37, 147, 264, 148, 60), (80, 138, 137, 79), (233, 234, 137, 224), (151, 152, 236, 235), (317, 319, 150, 232, 231), (329, 315, 333, 335), (313, 265, 149, 318), (312, 266, 135, 252), (311, 267, 134, 251), (50, 133, 297, 46), (310, 268, 132, 249), (309, 269, 131, 248), (156, 155, 159, 160), (71, 72, 154, 153), (105, 104, 155, 156), (160, 159, 163, 164), (154, 156, 160, 158), (153, 154, 158, 157), (164, 163, 167, 168), (158, 160, 164, 162), (157, 158, 162, 161), (165, 166, 168, 167), (162, 164, 168, 166), (161, 162, 166, 165), (56, 64, 170, 169), (95, 56, 169, 171), (64, 98, 172, 170), (98, 95, 171, 172), (186, 187, 204, 203), (174, 175, 178, 177), (95, 98, 175, 174), (56, 95, 174, 173), (178, 175, 191, 194), (56, 173, 189, 188), (173, 174, 177, 176), (185, 186, 203, 201), (187, 184, 200, 204), (180, 181, 184, 183), (177, 178, 181, 180), (176, 177, 180, 179), (182, 183, 186, 185), (179, 180, 183, 182), (179, 182, 198, 195), (182, 185, 201, 198), (176, 179, 195, 192), (173, 176, 192, 189), (183, 184, 187, 186), (64, 56, 188, 189, 190, 191, 175, 98), (194, 193, 196, 197), (191, 190, 193, 194), (190, 189, 192, 193), (193, 192, 195, 196), (197, 196, 199, 200), (196, 195, 198, 199), (202, 201, 203, 204), (200, 199, 202, 204), (199, 198, 201, 202), (184, 181, 197, 200), (181, 178, 194, 197), (206, 205, 74, 75), (82, 217, 280, 218, 91), (91, 218, 281, 219, 92), (92, 219, 282, 220, 93), (93, 220, 283, 221, 94), (94, 221, 284, 222, 171), (171, 222, 285, 316, 172), (324, 326, 317, 99), (99, 317, 231, 100), (100, 231, 233, 101), (101, 233, 224, 102), (308, 286, 207, 270), (307, 287, 208, 271), (306, 288, 209, 272), (305, 289, 210, 273), (304, 290, 212, 275), (303, 291, 211, 274), (302, 292, 213, 276), (301, 293, 214, 277), (300, 294, 215, 278), (136, 263, 726, 723), (298, 296, 216, 279), (138, 225, 224, 137), (48, 49, 52, 230), (55, 230, 52, 169), (151, 228, 231, 232), (229, 152, 234, 233), (152, 151, 232, 234), (228, 229, 233, 231), (235, 236, 240, 239), (228, 151, 235, 237), (229, 228, 237, 238), (152, 229, 238, 236), (242, 241, 245, 246), (237, 235, 239, 241), (238, 237, 241, 242), (236, 238, 242, 240), (245, 243, 244, 246), (240, 242, 246, 244), (239, 240, 244, 243), (241, 239, 243, 245), (264, 298, 279, 148), (147, 278, 298, 264), (278, 215, 296, 298), (299, 295, 727, 728), (148, 279, 299, 263), (279, 216, 295, 299), (37, 357, 497, 498), (143, 274, 508, 499), (277, 214, 294, 300), (355, 354, 491, 493), (276, 301, 514, 510), (276, 213, 293, 301), (357, 356, 495, 497), (353, 21, 490, 489), (275, 212, 292, 302), (259, 303, 274, 143), (142, 273, 303, 259), (273, 210, 291, 303), (147, 37, 498, 503), (301, 277, 511, 514), (274, 211, 290, 304), (257, 305, 273, 142), (141, 272, 305, 257), (272, 209, 289, 305), (256, 306, 272, 141), (140, 271, 306, 256), (271, 208, 288, 306), (255, 307, 271, 140), (139, 270, 307, 255), (270, 207, 287, 307), (254, 308, 270, 139), (130, 247, 308, 254), (247, 217, 286, 308), (280, 309, 248, 218), (217, 247, 309, 280), (247, 130, 269, 309), (281, 310, 249, 219), (218, 248, 310, 281), (248, 131, 268, 310), (283, 311, 251, 221), (220, 250, 311, 283), (250, 133, 267, 311), (284, 312, 252, 222), (221, 251, 312, 284), (251, 134, 266, 312), (285, 313, 318, 316), (222, 252, 313, 285), (252, 135, 265, 313), (249, 314, 282, 219), (132, 297, 314, 249), (297, 133, 250, 314), (327, 318, 149, 325), (328, 227, 317, 326), (253, 226, 316, 318), (227, 315, 319, 317), (329, 253, 318, 327), (315, 329, 327, 319), (226, 328, 326, 316), (319, 327, 325, 150), (172, 316, 326, 324), (328, 226, 330, 334), (170, 172, 324, 321), (63, 170, 321, 323), (149, 65, 320, 325), (364, 65, 320, 366), (332, 335, 341, 338), (331, 334, 340, 337), (226, 253, 332, 330), (253, 329, 335, 332), (315, 227, 331, 333), (227, 328, 334, 331), (339, 337, 343, 345), (340, 336, 342, 346), (335, 333, 339, 341), (330, 332, 338, 336), (334, 330, 336, 340), (333, 331, 337, 339), (346, 347, 345, 343), (342, 344, 347, 346), (337, 340, 346, 343), (338, 341, 347, 344), (341, 339, 345, 347), (336, 338, 344, 342), (66, 364, 366, 322), (322, 366, 365, 70), (36, 357, 362, 59), (57, 363, 364, 65), (50, 360, 361, 53), (53, 361, 363, 57), (46, 359, 360, 50), (130, 2, 368, 367), (349, 358, 376, 375), (32, 356, 357, 36), (24, 354, 355, 28), (28, 355, 356, 32), (20, 353, 354, 24), (16, 352, 353, 20), (12, 350, 352, 16), (8, 351, 350, 12), (4, 348, 351, 8), (4, 6, 349, 348), (373, 369, 379, 383), (367, 368, 378, 42), (372, 371, 381, 382), (375, 376, 386, 385), (359, 46, 372, 377), (477, 349, 375, 478), (269, 130, 367, 374), (46, 132, 371, 372), (131, 269, 374, 369), (358, 359, 377, 376), (384, 42, 370, 394), (387, 382, 392, 397), (383, 379, 389, 393), (42, 378, 388, 370), (377, 372, 382, 387), (374, 367, 42, 384), (371, 373, 383, 381), (376, 377, 387, 386), (478, 375, 385, 479), (369, 374, 384, 379), (391, 393, 403, 401), (394, 370, 380, 404), (397, 392, 402, 407), (393, 389, 399, 403), (381, 383, 393, 391), (386, 387, 397, 396), (479, 385, 395, 480), (379, 384, 394, 389), (385, 386, 396, 395), (382, 381, 391, 392), (406, 407, 417, 416), (401, 403, 413, 411), (404, 380, 390, 414), (407, 402, 412, 417), (396, 397, 407, 406), (480, 395, 405, 481), (389, 394, 404, 399), (395, 396, 406, 405), (392, 391, 401, 402), (370, 388, 398, 380), (482, 415, 425, 483), (416, 417, 427, 426), (411, 413, 423, 421), (414, 390, 400, 424), (481, 405, 415, 482), (399, 404, 414, 409), (405, 406, 416, 415), (402, 401, 411, 412), (380, 398, 408, 390), (403, 399, 409, 413), (419, 424, 434, 429), (483, 425, 435, 484), (426, 427, 437, 436), (421, 423, 433, 431), (409, 414, 424, 419), (415, 416, 426, 425), (412, 411, 421, 422), (390, 408, 418, 400), (413, 409, 419, 423), (417, 412, 422, 427), (766, 767, 446, 445), (770, 769, 444, 439), (775, 766, 445, 485), (767, 768, 447, 446), (425, 426, 436, 435), (422, 421, 431, 432), (400, 418, 428, 410), (423, 419, 429, 433), (427, 422, 432, 437), (424, 400, 410, 434), (442, 441, 451, 452), (445, 446, 456, 455), (439, 444, 454, 449), (485, 445, 455, 486), (772, 771, 441, 442), (773, 765, 438, 420), (774, 770, 439, 443), (768, 772, 442, 447), (769, 773, 420, 444), (771, 774, 443, 441), (430, 448, 458, 440), (452, 451, 460, 461), (455, 456, 465, 464), (449, 454, 463, 459), (420, 438, 448, 430), (443, 439, 449, 453), (447, 442, 452, 457), (444, 420, 430, 454), (441, 443, 453, 451), (446, 447, 457, 456), (760, 756, 471, 476), (759, 758, 468, 472), (754, 755, 467, 450), (756, 757, 470, 471), (453, 449, 459, 462), (457, 452, 461, 466), (454, 430, 440, 463), (451, 453, 462, 460), (456, 457, 466, 465), (486, 455, 464, 487), (450, 467, 469, 468, 473), (468, 469, 471, 470, 472), (469, 475, 476, 471), (467, 488, 474, 475, 469), (761, 754, 450, 473), (757, 759, 472, 470), (762, 760, 476, 475), (764, 763, 474, 488), (758, 761, 473, 468), (763, 762, 475, 474), (297, 132, 46), (755, 764, 488, 467), (448, 486, 487, 458), (438, 485, 486, 448), (765, 775, 485, 438), (418, 483, 484, 428), (398, 481, 482, 408), (408, 482, 483, 418), (388, 480, 481, 398), (378, 479, 480, 388), (368, 478, 479, 378), (2, 477, 478, 368), (490, 499, 517, 261), (510, 514, 532, 528), (514, 511, 529, 532), (489, 490, 261, 262), (508, 516, 534, 526), (499, 508, 526, 517), (498, 497, 29, 25), (516, 509, 527, 534), (511, 513, 531, 529), (503, 498, 25, 521), (491, 489, 262, 260), (513, 512, 530, 531), (509, 515, 533, 527), (495, 493, 146, 144), (512, 503, 521, 530), (515, 510, 528, 533), (274, 304, 516, 508), (278, 147, 503, 512), (533, 528, 546, 551), (146, 260, 500, 502), (29, 144, 505, 494), (261, 517, 535, 501), (528, 532, 550, 546), (532, 529, 547, 550), (526, 534, 552, 544), (517, 526, 544, 535), (25, 29, 494, 492), (262, 261, 501, 496), (534, 527, 545, 552), (529, 531, 549, 547), (521, 25, 492, 539), (260, 262, 496, 500), (531, 530, 548, 549), (527, 533, 551, 545), (497, 495, 144, 29), (493, 491, 260, 146), (545, 551, 569, 563), (505, 502, 520, 518), (548, 539, 557, 566), (551, 546, 564, 569), (496, 501, 524, 525), (502, 500, 523, 520), (494, 505, 518, 145), (501, 535, 553, 524), (546, 550, 568, 564), (550, 547, 565, 568), (544, 552, 570, 562), (535, 544, 562, 553), (492, 494, 145, 33), (552, 545, 563, 570), (547, 549, 567, 565), (539, 492, 33, 557), (530, 521, 539, 548), (144, 146, 502, 505), (523, 525, 507, 536), (567, 566, 584, 585), (563, 569, 587, 581), (518, 520, 538, 541), (566, 557, 575, 584), (569, 564, 582, 587), (520, 523, 536, 538), (525, 524, 537, 507), (145, 518, 541, 506), (524, 553, 571, 537), (564, 568, 586, 582), (568, 565, 583, 586), (562, 570, 588, 580), (553, 562, 580, 571), (33, 145, 506, 504), (570, 563, 581, 588), (549, 548, 566, 567), (500, 496, 525, 523), (507, 537, 560, 561), (583, 585, 603, 601), (575, 504, 258, 593), (536, 507, 561, 559), (585, 584, 602, 603), (581, 587, 605, 599), (541, 538, 556, 554), (584, 575, 593, 602), (587, 582, 600, 605), (538, 536, 559, 556), (506, 541, 554, 519), (537, 571, 589, 560), (582, 586, 604, 600), (586, 583, 601, 604), (580, 588, 606, 598), (571, 580, 598, 589), (557, 33, 504, 575), (565, 567, 585, 583), (589, 598, 616, 607), (258, 519, 542, 540), (606, 599, 617, 624), (601, 603, 621, 619), (593, 258, 540, 611), (559, 561, 543, 572), (603, 602, 620, 621), (599, 605, 623, 617), (554, 556, 574, 577), (602, 593, 611, 620), (605, 600, 618, 623), (556, 559, 572, 574), (561, 560, 573, 543), (519, 554, 577, 542), (560, 589, 607, 573), (600, 604, 622, 618), (588, 581, 599, 606), (504, 506, 519, 258), (843, 831, 639, 635), (831, 835, 636, 639), (833, 834, 641, 633), (832, 833, 633, 625), (836, 846, 555, 522), (834, 839, 634, 641), (835, 838, 638, 636), (841, 836, 522, 629), (845, 837, 597, 595), (838, 840, 637, 638), (839, 842, 640, 634), (847, 844, 592, 590), (840, 841, 629, 637), (842, 843, 635, 640), (844, 845, 595, 592), (846, 847, 590, 555), (598, 606, 624, 616), (604, 601, 619, 622), (812, 814, 642, 609), (827, 813, 657, 653), (813, 818, 654, 657), (815, 817, 659, 651), (814, 815, 651, 642), (819, 816, 578, 576), (817, 822, 652, 659), (818, 821, 656, 654), (825, 819, 576, 646), (829, 820, 579, 608), (821, 824, 655, 656), (822, 826, 658, 652), (823, 828, 610, 613), (824, 825, 646, 655), (826, 827, 653, 658), (828, 829, 608, 610), (830, 832, 625, 596), (837, 830, 596, 597), (578, 613, 626, 591), (609, 642, 660, 631), (653, 657, 673, 669), (657, 654, 670, 673), (651, 659, 675, 667), (642, 651, 667, 660), (576, 578, 591, 558), (659, 652, 668, 675), (654, 656, 672, 670), (646, 576, 558, 663), (608, 579, 632, 630), (656, 655, 671, 672), (579, 609, 631, 632), (652, 658, 674, 668), (613, 610, 628, 626), (655, 646, 663, 671), (816, 823, 613, 578), (820, 812, 609, 579), (811, 806, 680, 689), (794, 798, 687, 692), (795, 808, 643, 645), (809, 797, 644, 615), (802, 796, 648, 614), (797, 800, 676, 644), (798, 799, 691, 687), (799, 805, 688, 691), (801, 803, 693, 685), (800, 801, 685, 676), (807, 802, 614, 612), (803, 804, 686, 693), (805, 810, 690, 688), (806, 807, 612, 680), (808, 809, 615, 643), (810, 811, 689, 690), (610, 608, 630, 628), (658, 653, 669, 674), (690, 689, 700, 701), (686, 692, 703, 697), (648, 645, 662, 661), (689, 680, 695, 700), (692, 687, 698, 703), (645, 643, 664, 662), (614, 648, 661, 627), (644, 676, 694, 665), (687, 691, 702, 698), (691, 688, 699, 702), (615, 644, 665, 666), (685, 693, 704, 696), (676, 685, 696, 694), (612, 614, 627, 594), (693, 686, 697, 704), (688, 690, 701, 699), (796, 795, 645, 648), (804, 794, 692, 686), (779, 792, 647, 709), (782, 783, 650, 677), (776, 778, 718, 719), (777, 780, 721, 715), (784, 781, 679, 682), (778, 779, 709, 718), (780, 786, 716, 721), (781, 782, 677, 679), (783, 785, 678, 650), (793, 784, 682, 649), (785, 790, 705, 678), (786, 787, 720, 716), (787, 788, 717, 720), (791, 789, 722, 714), (790, 791, 714, 705), (792, 793, 649, 647), (643, 615, 666, 664), (680, 612, 594, 695), (650, 678, 681, 677), (679, 684, 683, 682), (677, 681, 684, 679), (682, 683, 647, 649), (678, 705, 710, 706, 681), (681, 706, 711, 707, 684), (684, 707, 712, 708, 683), (683, 708, 713, 709, 647), (713, 719, 718, 709), (708, 717, 719, 713), (712, 720, 717, 708), (707, 716, 720, 712), (711, 721, 716, 707), (706, 715, 721, 711), (710, 722, 715, 706), (705, 714, 722, 710), (788, 776, 719, 717), (789, 777, 715, 722), (728, 727, 733, 734), (723, 726, 732, 729), (295, 223, 724, 727), (263, 299, 728, 726), (732, 734, 739, 737), (733, 730, 735, 738), (727, 724, 730, 733), (726, 728, 734, 732), (738, 735, 740, 743), (739, 738, 743, 744), (729, 732, 737, 725), (734, 733, 738, 739), (743, 740, 745, 747), (744, 743, 747, 748), (737, 739, 744, 742), (725, 737, 742, 731), (747, 745, 749, 752), (748, 747, 752, 753), (742, 744, 748, 746), (731, 742, 746, 736), (753, 752, 749, 750), (751, 753, 750, 741), (746, 748, 753, 751), (736, 746, 751, 741), (458, 487, 764, 755), (464, 465, 762, 763), (459, 463, 761, 758), (487, 464, 763, 764), (465, 466, 760, 762), (460, 462, 759, 757), (463, 440, 754, 761), (461, 460, 757, 756), (440, 458, 755, 754), (462, 459, 758, 759), (466, 461, 756, 760), (428, 484, 775, 765), (431, 433, 774, 771), (434, 410, 773, 769), (437, 432, 772, 768), (433, 429, 770, 774), (410, 428, 765, 773), (432, 431, 771, 772), (436, 437, 768, 767), (484, 435, 766, 775), (429, 434, 769, 770), (435, 436, 767, 766), (704, 697, 777, 789), (699, 701, 776, 788), (594, 627, 793, 792), (694, 696, 791, 790), (696, 704, 789, 791), (702, 699, 788, 787), (698, 702, 787, 786), (665, 694, 790, 785), (627, 661, 784, 793), (666, 665, 785, 783), (662, 664, 782, 781), (703, 698, 786, 780), (700, 695, 779, 778), (661, 662, 781, 784), (697, 703, 780, 777), (701, 700, 778, 776), (664, 666, 783, 782), (695, 594, 792, 779), (668, 674, 794, 804), (626, 628, 795, 796), (672, 671, 811, 810), (630, 632, 809, 808), (663, 558, 807, 806), (670, 672, 810, 805), (675, 668, 804, 803), (558, 591, 802, 807), (660, 667, 801, 800), (667, 675, 803, 801), (673, 670, 805, 799), (669, 673, 799, 798), (631, 660, 800, 797), (591, 626, 796, 802), (632, 631, 797, 809), (628, 630, 808, 795), (674, 669, 798, 794), (671, 663, 806, 811), (597, 596, 812, 820), (555, 590, 823, 816), (592, 595, 829, 828), (640, 635, 827, 826), (637, 629, 825, 824), (590, 592, 828, 823), (634, 640, 826, 822), (638, 637, 824, 821), (595, 597, 820, 829), (629, 522, 819, 825), (636, 638, 821, 818), (641, 634, 822, 817), (522, 555, 816, 819), (625, 633, 815, 814), (633, 641, 817, 815), (639, 636, 818, 813), (635, 639, 813, 827), (596, 625, 814, 812), (543, 573, 830, 837), (573, 607, 832, 830), (542, 577, 847, 846), (574, 572, 845, 844), (623, 618, 843, 842), (620, 611, 841, 840), (577, 574, 844, 847), (617, 623, 842, 839), (621, 620, 840, 838), (572, 543, 837, 845), (611, 540, 836, 841), (619, 621, 838, 835), (624, 617, 839, 834), (540, 542, 846, 836), (607, 616, 833, 832), (616, 624, 834, 833), (622, 619, 835, 831), (618, 622, 831, 843)])
me_cube_001.use_remesh_preserve_volume = False
me_cube_001.use_remesh_preserve_attributes = False
me_cube_001.use_mirror_vertex_groups = False
me_cube_001.update()

# ---- objects
ob_cube = bpy.data.objects.new('Cube', me_cube_001)
ob_lamp = bpy.data.objects.new('Lamp', light_lamp)
ob_camera = bpy.data.objects.new('Camera', cam_camera)

# ---- transforms, parenting, visibility, modifiers, constraints
ob_cube.location = (0.0, 0.0, 0.0)
ob_cube.lineart.crease_threshold = 0.0
_m = ob_cube.modifiers.new('Mirror', 'MIRROR')
_m.use_axis = (False, True, False)
_m.use_clip = True
_m = ob_cube.modifiers.new('Subsurf', 'SUBSURF')
_m.uv_smooth = 'PRESERVE_CORNERS'
_m.quality = 2
_m.levels = 5
_m.show_only_control_edges = False
ob_lamp.location = (4.076, 1.005, 5.904)
ob_lamp.rotation_euler = (0.6503, 0.05522, 1.866)
ob_lamp.lock_rotations_4d = False
ob_lamp.empty_display_type = 'ARROWS'
ob_lamp.color = (0.0, 0.0, 0.0, 0.0)
ob_lamp.lineart.crease_threshold = 0.0
ob_camera.location = (7.481, -6.508, 5.344)
ob_camera.rotation_euler = (1.109, 0.0, 0.8149)
ob_camera.lock_rotations_4d = False
ob_camera.empty_display_type = 'ARROWS'
ob_camera.color = (0.0, 0.0, 0.0, 0.0)
ob_camera.display_type = 'WIRE'
ob_camera.lineart.crease_threshold = 0.0

# ---- collection membership
col_collection_1.objects.link(ob_cube)
col_collection_1.objects.link(ob_lamp)
col_collection_1.objects.link(ob_camera)

# ---- scene / render settings (as saved in the file)
scene.camera = ob_cube
scene.frame_start = 1; scene.frame_end = 250; scene.frame_set(1)
scene.render.engine = 'BLENDER_EEVEE_NEXT'
scene.render.resolution_percentage = 50
scene.render.dither_intensity = 0.0
scene.cycles.use_denoising = False
scene.cycles.samples = 128
scene.cycles.sampling_pattern = 'TABULATED_SOBOL'
scene.cycles.use_adaptive_sampling = False
scene.cycles.use_light_tree = False
scene.cycles.blur_glossy = 0.0
scene.cycles.sample_clamp_indirect = 0.0
scene.view_settings.view_transform = 'Standard'
bpy.context.view_layer.update()

# ---- added for rendering (the .blend has no active camera): camera
cam_auto = bpy.data.cameras.new('AutoCamera')
cam_auto.lens = 50.0
cam_auto.sensor_width = 36.0
cam_auto.clip_end = 1000.0
ob_auto_camera = bpy.data.objects.new('AutoCamera', cam_auto)
scene.collection.objects.link(ob_auto_camera)
ob_auto_camera.location = (9.9038, -11.8219, 7.94855)
ob_auto_camera.rotation_euler = (1.09748, -7.21219e-08, 0.694738)
scene.camera = ob_auto_camera
bpy.context.view_layer.update()
